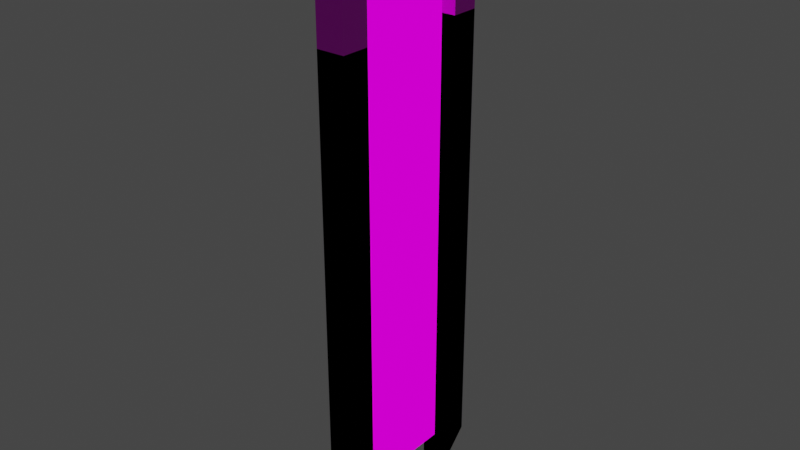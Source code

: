 # Source: shapes.blend  (saved by Blender 2.82.7; exported with 4.5.12 LTS)
import bpy
from mathutils import Matrix  # noqa: F401  (used for matrix-valued properties, if any)

bpy.ops.wm.read_factory_settings(use_empty=True)
scene = bpy.context.scene
scene.name = 'Scene'

# ---- images (referenced by path relative to the original .blend; pixels are not part of the script)
import os
ASSET_DIR = os.environ.get("B2B_ASSET_DIR", "")  # directory of the original .blend (textures are referenced by path, not embedded)
HERE = os.path.dirname(os.path.abspath(__file__))  # packed textures are extracted next to this script under _unpacked/

def load_image(name, relpath, width, height, colorspace="sRGB"):
    """Load a texture the original file referenced (path relative to the .blend, or extracted next to this script)."""
    p = next((c for c in (os.path.join(HERE, relpath), os.path.join(ASSET_DIR, relpath)) if relpath and os.path.exists(c)), "")
    if p:
        img = bpy.data.images.load(p, check_existing=True)
        img.name = name
    else:  # same state as the original file: an image datablock whose file is absent (Cycles renders it pink)
        img = bpy.data.images.new(name, width, height)
        img.source = "FILE"
        img.filepath = "//" + (relpath or name)
    img.colorspace_settings.name = colorspace
    return img
img_grid3b_png = load_image('grid3b.png', 'grid3b.png', 1024, 1024, 'sRGB')
img_fizzler_portal_png = load_image('fizzler_portal.png', 'fizzler_portal.png', 1024, 1024, 'sRGB')

# ---- materials (node trees are filled in below, after node groups)
mat_grid3b = bpy.data.materials.new('grid3b')
mat_grid3b.alpha_threshold = 0.0
mat_grid3b.use_backface_culling = True
mat_grid3b.use_transparent_shadow = False
mat_grid3b.line_color = (0.0, 0.0, 0.0, 1.0)
mat_field = bpy.data.materials.new('field')
mat_field.surface_render_method = 'BLENDED'
mat_field.blend_method = 'BLEND'
mat_field.use_backface_culling = True
mat_field.pass_index = 1

# ---- material node trees
mat_grid3b.use_nodes = True; mat_grid3b.node_tree.nodes.clear()
_N = mat_grid3b.node_tree.nodes; _L = mat_grid3b.node_tree.links
n0 = _N.new('ShaderNodeOutputMaterial'); n0.name = 'Material Output'; n0.location = (300, 300)
n1 = _N.new('ShaderNodeBsdfPrincipled'); n1.name = 'Principled BSDF'; n1.location = (10, 300)
n1.distribution = 'GGX'
n1.subsurface_method = 'BURLEY'
n1.inputs[2].default_value = 0.4
n1.inputs[3].default_value = 1.45
n1.inputs[27].default_value = (0.0, 0.0, 0.0, 1.0)
n1.inputs[28].default_value = 1.0
n2 = _N.new('ShaderNodeTexImage'); n2.name = 'Image Texture'; n2.location = (-280, 260)
n2.image = img_grid3b_png
_L.new(n1.outputs[0], n0.inputs[0])
_L.new(n2.outputs[0], n1.inputs[0])
n0.is_active_output = True
mat_field.use_nodes = True; mat_field.node_tree.nodes.clear()
_N = mat_field.node_tree.nodes; _L = mat_field.node_tree.links
n0 = _N.new('ShaderNodeEmission'); n0.name = 'Emission'; n0.location = (215, 125)
n0.hide = True
n1 = _N.new('ShaderNodeBsdfTransparent'); n1.name = 'Transparent BSDF'; n1.location = (208, 178)
n1.hide = True
n2 = _N.new('ShaderNodeMixShader'); n2.name = 'Mix Shader'; n2.location = (446, 256)
n3 = _N.new('ShaderNodeOutputMaterial'); n3.name = 'Material Output'; n3.location = (647, 209)
n3.hide = True
n3.target = 'CYCLES'
n4 = _N.new('ShaderNodeTexImage'); n4.name = 'Image Texture'; n4.location = (-164, 254)
n4.image = img_fizzler_portal_png
n5 = _N.new('ShaderNodeOutputMaterial'); n5.name = 'Material Output.001'; n5.location = (0, 0)
n5.target = 'EEVEE'
n6 = _N.new('ShaderNodeMixShader'); n6.name = 'Mix Shader.001'; n6.location = (0, 0)
n6.label = 'Disable Shadow'
n6.hide = True
n7 = _N.new('ShaderNodeLightPath'); n7.name = 'Light Path'; n7.location = (0, 0)
n7.hide = True
n8 = _N.new('ShaderNodeBsdfTransparent'); n8.name = 'Transparent BSDF.001'; n8.location = (0, 0)
n8.hide = True
_L.new(n2.outputs[0], n3.inputs[0])
_L.new(n4.outputs[1], n2.inputs[0])
_L.new(n1.outputs[0], n2.inputs[1])
_L.new(n4.outputs[0], n0.inputs[0])
_L.new(n0.outputs[0], n2.inputs[2])
_L.new(n2.outputs[0], n6.inputs[1])
_L.new(n6.outputs[0], n5.inputs[0])
_L.new(n7.outputs[1], n6.inputs[0])
_L.new(n8.outputs[0], n6.inputs[2])
n3.is_active_output = True

# ---- world
world_world = bpy.data.worlds.new('World'); scene.world = world_world
world_world.use_nodes = True; world_world.node_tree.nodes.clear()
_N = world_world.node_tree.nodes; _L = world_world.node_tree.links
n0 = _N.new('ShaderNodeBackground'); n0.name = 'Background'; n0.location = (60, 311)
n0.inputs[0].default_value = (0.05088, 0.05088, 0.05088, 1.0)
n1 = _N.new('ShaderNodeOutputWorld'); n1.name = 'World Output'; n1.location = (352, 325)
_L.new(n0.outputs[0], n1.inputs[0])
n1.is_active_output = True
world_world.color = (0.05088, 0.05088, 0.05088)
world_world.use_sun_shadow = False
world_world.sun_shadow_jitter_overblur = 0.0

# ---- meshes
me_cube_001 = bpy.data.meshes.new('Cube.001')
me_cube_001.from_pydata([(-16.0, 64.0, -96.0), (-16.0, 64.0, -64.0), (16.0, 64.0, -96.0), (16.0, 64.0, -64.0), (-16.0, 64.0, -64.0), (-16.0, 64.0, 192.0), (-16.0, 96.0, -64.0), (-16.0, 96.0, 192.0), (16.0, 64.0, -64.0), (16.0, 64.0, 192.0), (16.0, 96.0, -64.0), (16.0, 96.0, 192.0), (16.0, -64.0, -96.0), (16.0, -64.0, -64.0), (-16.0, -64.0, -96.0), (-16.0, -64.0, -64.0), (16.0, -64.0, -64.0), (16.0, -64.0, 192.0), (16.0, -96.0, -64.0), (16.0, -96.0, 192.0), (-16.0, -64.0, -64.0), (-16.0, -64.0, 192.0), (-16.0, -96.0, -64.0), (-16.0, -96.0, 192.0), (-9.537e-07, 64.0, -64.0), (-9.537e-07, 64.0, 192.0), (0.0, -64.0, -64.0), (0.0, -64.0, 192.0), (-9.537e-07, 64.0, -64.0), (-9.537e-07, 64.0, 192.0), (0.0, -64.0, -64.0), (0.0, -64.0, 192.0)], [], [(2, 3, 1, 0), (4, 5, 7, 6), (6, 7, 11, 10), (10, 11, 9, 8), (8, 9, 5, 4), (11, 7, 5, 9), (8, 2, 10), (0, 4, 6), (0, 6, 10, 2), (14, 15, 13, 12), (16, 17, 19, 18), (18, 19, 23, 22), (22, 23, 21, 20), (20, 21, 17, 16), (23, 19, 17, 21), (20, 14, 22), (12, 16, 18), (12, 18, 22, 14), (26, 27, 25, 24), (30, 28, 29, 31)])
me_cube_001.polygons.foreach_set('material_index', [0, 0, 0, 0, 0, 0, 0, 0, 0, 0, 0, 0, 0, 0, 0, 0, 0, 0, 1, 1])
_uv = me_cube_001.uv_layers.new(name='UVMap')
_uv.uv.foreach_set('vector', [0.25, -0.25, 0.25, 0.0, 0.5, -7.451e-09, 0.5, -0.25, 1.0, 0.0, 1.0, 2.0, 0.75, 2.0, 0.75, 0.0, 0.75, 0.0, 0.75, 2.0, 0.5, 2.0, 0.5, 0.0, 0.25, 0.0, 0.25, 2.0, 4.476e-05, 2.0, 0.0, 0.0, 0.5, 0.0, 0.5, 2.0, 0.25, 2.0, 0.25, 0.0, 0.5, 0.5, 0.75, 0.5, 0.75, 0.75, 0.5, 0.75, 0.0, 0.0, 0.0, -0.25, 0.25, 0.0, 1.0, -0.25, 1.0, 0.0, 0.75, 0.0, 0.25, 0.25, 0.25, 0.0, 0.5, 0.0, 0.5, 0.25, 0.25, -0.25, 0.25, 0.0, 0.5, -7.451e-09, 0.5, -0.25, 1.0, 0.0, 1.0, 2.0, 0.75, 2.0, 0.75, 0.0, 0.75, 0.0, 0.75, 2.0, 0.5, 2.0, 0.5, 0.0, 0.25, 0.0, 0.25, 2.0, 4.476e-05, 2.0, 0.0, 0.0, 0.5, 0.0, 0.5, 2.0, 0.25, 2.0, 0.25, 0.0, 0.5, 0.5, 0.75, 0.5, 0.75, 0.75, 0.5, 0.75, 0.0, 0.0, 0.0, -0.25, 0.25, 0.0, 1.0, -0.25, 1.0, 0.0, 0.75, 0.0, 0.25, 0.25, 0.25, 0.0, 0.5, 0.0, 0.5, 0.25, 2.98e-08, 2.0, 0.0, 2.98e-08, 1.0, 0.0, 1.0, 2.0, 2.98e-08, 2.0, 1.0, 2.0, 1.0, 0.0, 0.0, 2.98e-08])
me_cube_001.materials.append(mat_grid3b)
me_cube_001.materials.append(mat_field)
me_cube_001.use_remesh_preserve_volume = False
me_cube_001.use_remesh_preserve_attributes = False
me_cube_001.use_mirror_vertex_groups = False
me_cube_001.update()
me_cube_002 = bpy.data.meshes.new('Cube.002')
me_cube_002.from_pydata([(-16.0, 64.0, -96.0), (-16.0, 64.0, -64.0), (16.0, 64.0, -96.0), (16.0, 64.0, -64.0), (-16.0, 64.0, -64.0), (-16.0, 64.0, 320.0), (-16.0, 96.0, -64.0), (-16.0, 96.0, 320.0), (16.0, 64.0, -64.0), (16.0, 64.0, 320.0), (16.0, 96.0, -64.0), (16.0, 96.0, 320.0), (16.0, -64.0, -96.0), (16.0, -64.0, -64.0), (-16.0, -64.0, -96.0), (-16.0, -64.0, -64.0), (16.0, -64.0, -64.0), (16.0, -64.0, 320.0), (16.0, -96.0, -64.0), (16.0, -96.0, 320.0), (-16.0, -64.0, -64.0), (-16.0, -64.0, 320.0), (-16.0, -96.0, -64.0), (-16.0, -96.0, 320.0), (-9.537e-07, 64.0, -64.0), (-9.537e-07, 64.0, 320.0), (0.0, -64.0, -64.0), (0.0, -64.0, 320.0), (-9.537e-07, 64.0, -64.0), (-9.537e-07, 64.0, 320.0), (0.0, -64.0, -64.0), (0.0, -64.0, 320.0)], [], [(2, 3, 1, 0), (4, 5, 7, 6), (6, 7, 11, 10), (10, 11, 9, 8), (8, 9, 5, 4), (11, 7, 5, 9), (8, 2, 10), (0, 4, 6), (0, 6, 10, 2), (14, 15, 13, 12), (16, 17, 19, 18), (18, 19, 23, 22), (22, 23, 21, 20), (20, 21, 17, 16), (23, 19, 17, 21), (20, 14, 22), (12, 16, 18), (12, 18, 22, 14), (26, 27, 25, 24), (30, 28, 29, 31)])
me_cube_002.polygons.foreach_set('material_index', [0, 0, 0, 0, 0, 0, 0, 0, 0, 0, 0, 0, 0, 0, 0, 0, 0, 0, 1, 1])
_uv = me_cube_002.uv_layers.new(name='UVMap')
_uv.uv.foreach_set('vector', [0.25, -0.25, 0.25, 0.0, 0.5, -7.451e-09, 0.5, -0.25, 1.0, 0.0, 1.0, 3.0, 0.75, 3.0, 0.75, 0.0, 0.75, 0.0, 0.75, 3.0, 0.5, 3.0, 0.5, 0.0, 0.25, 0.0, 0.25, 3.0, 4.476e-05, 3.0, 0.0, 0.0, 0.5, 0.0, 0.5, 3.0, 0.25, 3.0, 0.25, 0.0, 0.5, 0.5, 0.75, 0.5, 0.75, 0.75, 0.5, 0.75, 0.0, 0.0, 0.0, -0.25, 0.25, 0.0, 1.0, -0.25, 1.0, 0.0, 0.75, 0.0, 0.25, 0.25, 0.25, 0.0, 0.5, 0.0, 0.5, 0.25, 0.25, -0.25, 0.25, 0.0, 0.5, -7.451e-09, 0.5, -0.25, 1.0, 0.0, 1.0, 3.0, 0.75, 3.0, 0.75, 0.0, 0.75, 0.0, 0.75, 3.0, 0.5, 3.0, 0.5, 0.0, 0.25, 0.0, 0.25, 3.0, 4.476e-05, 3.0, 0.0, 0.0, 0.5, 0.0, 0.5, 3.0, 0.25, 3.0, 0.25, 0.0, 0.5, 0.5, 0.75, 0.5, 0.75, 0.75, 0.5, 0.75, 0.0, 0.0, 0.0, -0.25, 0.25, 0.0, 1.0, -0.25, 1.0, 0.0, 0.75, 0.0, 0.25, 0.25, 0.25, 0.0, 0.5, 0.0, 0.5, 0.25, 2.98e-08, 3.0, 0.0, 2.98e-08, 1.0, 0.0, 1.0, 3.0, 2.98e-08, 3.0, 1.0, 3.0, 1.0, 0.0, 0.0, 2.98e-08])
me_cube_002.materials.append(mat_grid3b)
me_cube_002.materials.append(mat_field)
me_cube_002.use_remesh_preserve_volume = False
me_cube_002.use_remesh_preserve_attributes = False
me_cube_002.use_mirror_vertex_groups = False
me_cube_002.update()
me_cube_003 = bpy.data.meshes.new('Cube.003')
me_cube_003.from_pydata([(-16.0, 64.0, -96.0), (-16.0, 64.0, -64.0), (16.0, 64.0, -96.0), (16.0, 64.0, -64.0), (-16.0, 64.0, -64.0), (-16.0, 64.0, 448.0), (-16.0, 96.0, -64.0), (-16.0, 96.0, 448.0), (16.0, 64.0, -64.0), (16.0, 64.0, 448.0), (16.0, 96.0, -64.0), (16.0, 96.0, 448.0), (16.0, -64.0, -96.0), (16.0, -64.0, -64.0), (-16.0, -64.0, -96.0), (-16.0, -64.0, -64.0), (16.0, -64.0, -64.0), (16.0, -64.0, 448.0), (16.0, -96.0, -64.0), (16.0, -96.0, 448.0), (-16.0, -64.0, -64.0), (-16.0, -64.0, 448.0), (-16.0, -96.0, -64.0), (-16.0, -96.0, 448.0), (-9.537e-07, 64.0, -64.0), (-9.537e-07, 64.0, 448.0), (0.0, -64.0, -64.0), (0.0, -64.0, 448.0), (-9.537e-07, 64.0, -64.0), (-9.537e-07, 64.0, 448.0), (0.0, -64.0, -64.0), (0.0, -64.0, 448.0)], [], [(2, 3, 1, 0), (4, 5, 7, 6), (6, 7, 11, 10), (10, 11, 9, 8), (8, 9, 5, 4), (11, 7, 5, 9), (8, 2, 10), (0, 4, 6), (0, 6, 10, 2), (14, 15, 13, 12), (16, 17, 19, 18), (18, 19, 23, 22), (22, 23, 21, 20), (20, 21, 17, 16), (23, 19, 17, 21), (20, 14, 22), (12, 16, 18), (12, 18, 22, 14), (26, 27, 25, 24), (30, 28, 29, 31)])
me_cube_003.polygons.foreach_set('material_index', [0, 0, 0, 0, 0, 0, 0, 0, 0, 0, 0, 0, 0, 0, 0, 0, 0, 0, 1, 1])
_uv = me_cube_003.uv_layers.new(name='UVMap')
_uv.uv.foreach_set('vector', [0.25, -0.25, 0.25, 0.0, 0.5, -7.451e-09, 0.5, -0.25, 1.0, 0.0, 1.0, 4.0, 0.75, 4.0, 0.75, 0.0, 0.75, 0.0, 0.75, 4.0, 0.5, 4.0, 0.5, 0.0, 0.25, 0.0, 0.25, 4.0, 4.476e-05, 4.0, 0.0, 0.0, 0.5, 0.0, 0.5, 4.0, 0.25, 4.0, 0.25, 0.0, 0.5, 0.5, 0.75, 0.5, 0.75, 0.75, 0.5, 0.75, 0.0, 0.0, 0.0, -0.25, 0.25, 0.0, 1.0, -0.25, 1.0, 0.0, 0.75, 0.0, 0.25, 0.25, 0.25, 0.0, 0.5, 0.0, 0.5, 0.25, 0.25, -0.25, 0.25, 0.0, 0.5, -7.451e-09, 0.5, -0.25, 1.0, 0.0, 1.0, 4.0, 0.75, 4.0, 0.75, 0.0, 0.75, 0.0, 0.75, 4.0, 0.5, 4.0, 0.5, 0.0, 0.25, 0.0, 0.25, 4.0, 4.476e-05, 4.0, 0.0, 0.0, 0.5, 0.0, 0.5, 4.0, 0.25, 4.0, 0.25, 0.0, 0.5, 0.5, 0.75, 0.5, 0.75, 0.75, 0.5, 0.75, 0.0, 0.0, 0.0, -0.25, 0.25, 0.0, 1.0, -0.25, 1.0, 0.0, 0.75, 0.0, 0.25, 0.25, 0.25, 0.0, 0.5, 0.0, 0.5, 0.25, 2.98e-08, 4.0, 0.0, 2.98e-08, 1.0, 0.0, 1.0, 4.0, 2.98e-08, 4.0, 1.0, 4.0, 1.0, 0.0, 0.0, 2.98e-08])
me_cube_003.materials.append(mat_grid3b)
me_cube_003.materials.append(mat_field)
me_cube_003.use_remesh_preserve_volume = False
me_cube_003.use_remesh_preserve_attributes = False
me_cube_003.use_mirror_vertex_groups = False
me_cube_003.update()
me_cube_004 = bpy.data.meshes.new('Cube.004')
me_cube_004.from_pydata([(-16.0, 64.0, -96.0), (-16.0, 64.0, -64.0), (16.0, 64.0, -96.0), (16.0, 64.0, -64.0), (-16.0, 64.0, -64.0), (-16.0, 64.0, 576.0), (-16.0, 96.0, -64.0), (-16.0, 96.0, 576.0), (16.0, 64.0, -64.0), (16.0, 64.0, 576.0), (16.0, 96.0, -64.0), (16.0, 96.0, 576.0), (16.0, -64.0, -96.0), (16.0, -64.0, -64.0), (-16.0, -64.0, -96.0), (-16.0, -64.0, -64.0), (16.0, -64.0, -64.0), (16.0, -64.0, 576.0), (16.0, -96.0, -64.0), (16.0, -96.0, 576.0), (-16.0, -64.0, -64.0), (-16.0, -64.0, 576.0), (-16.0, -96.0, -64.0), (-16.0, -96.0, 576.0), (-9.537e-07, 64.0, -64.0), (0.0, 64.0, 576.0), (0.0, -64.0, -64.0), (0.0, -64.0, 576.0), (-9.537e-07, 64.0, -64.0), (0.0, 64.0, 576.0), (0.0, -64.0, -64.0), (0.0, -64.0, 576.0)], [], [(2, 3, 1, 0), (4, 5, 7, 6), (6, 7, 11, 10), (10, 11, 9, 8), (8, 9, 5, 4), (11, 7, 5, 9), (8, 2, 10), (0, 4, 6), (0, 6, 10, 2), (14, 15, 13, 12), (16, 17, 19, 18), (18, 19, 23, 22), (22, 23, 21, 20), (20, 21, 17, 16), (23, 19, 17, 21), (20, 14, 22), (12, 16, 18), (12, 18, 22, 14), (26, 27, 25, 24), (30, 28, 29, 31)])
me_cube_004.polygons.foreach_set('material_index', [0, 0, 0, 0, 0, 0, 0, 0, 0, 0, 0, 0, 0, 0, 0, 0, 0, 0, 1, 1])
_uv = me_cube_004.uv_layers.new(name='UVMap')
_uv.uv.foreach_set('vector', [0.25, -0.25, 0.25, 0.0, 0.5, -7.451e-09, 0.5, -0.25, 1.0, 0.0, 1.0, 5.0, 0.75, 5.0, 0.75, 0.0, 0.75, 0.0, 0.75, 5.0, 0.5, 5.0, 0.5, 0.0, 0.25, 0.0, 0.25, 5.0, 4.476e-05, 5.0, 0.0, 0.0, 0.5, 0.0, 0.5, 5.0, 0.25, 5.0, 0.25, 0.0, 0.5, 0.5, 0.75, 0.5, 0.75, 0.75, 0.5, 0.75, 0.0, 0.0, 0.0, -0.25, 0.25, 0.0, 1.0, -0.25, 1.0, 0.0, 0.75, 0.0, 0.25, 0.25, 0.25, 0.0, 0.5, 0.0, 0.5, 0.25, 0.25, -0.25, 0.25, 0.0, 0.5, -7.451e-09, 0.5, -0.25, 1.0, 0.0, 1.0, 5.0, 0.75, 5.0, 0.75, 0.0, 0.75, 0.0, 0.75, 5.0, 0.5, 5.0, 0.5, 0.0, 0.25, 0.0, 0.25, 5.0, 4.476e-05, 5.0, 0.0, 0.0, 0.5, 0.0, 0.5, 5.0, 0.25, 5.0, 0.25, 0.0, 0.5, 0.5, 0.75, 0.5, 0.75, 0.75, 0.5, 0.75, 0.0, 0.0, 0.0, -0.25, 0.25, 0.0, 1.0, -0.25, 1.0, 0.0, 0.75, 0.0, 0.25, 0.25, 0.25, 0.0, 0.5, 0.0, 0.5, 0.25, 2.98e-08, 5.0, 0.0, 2.98e-08, 1.0, 0.0, 1.0, 5.0, 2.98e-08, 5.0, 1.0, 5.0, 1.0, 0.0, 0.0, 2.98e-08])
me_cube_004.materials.append(mat_grid3b)
me_cube_004.materials.append(mat_field)
me_cube_004.use_remesh_preserve_volume = False
me_cube_004.use_remesh_preserve_attributes = False
me_cube_004.use_mirror_vertex_groups = False
me_cube_004.update()
me_cube = bpy.data.meshes.new('Cube')
me_cube.from_pydata([(-16.0, 64.0, -96.0), (-16.0, 64.0, -64.0), (16.0, 64.0, -96.0), (16.0, 64.0, -64.0), (-16.0, 64.0, -64.0), (-16.0, 64.0, 64.0), (-16.0, 96.0, -64.0), (-16.0, 96.0, 64.0), (16.0, 64.0, -64.0), (16.0, 64.0, 64.0), (16.0, 96.0, -64.0), (16.0, 96.0, 64.0), (16.0, -64.0, -96.0), (16.0, -64.0, -64.0), (-16.0, -64.0, -96.0), (-16.0, -64.0, -64.0), (16.0, -64.0, -64.0), (16.0, -64.0, 64.0), (16.0, -96.0, -64.0), (16.0, -96.0, 64.0), (-16.0, -64.0, -64.0), (-16.0, -64.0, 64.0), (-16.0, -96.0, -64.0), (-16.0, -96.0, 64.0), (-9.537e-07, 64.0, -64.0), (-9.537e-07, 64.0, 64.0), (0.0, -64.0, -64.0), (0.0, -64.0, 64.0), (-9.537e-07, 64.0, -64.0), (-9.537e-07, 64.0, 64.0), (0.0, -64.0, -64.0), (0.0, -64.0, 64.0)], [], [(2, 3, 1, 0), (4, 5, 7, 6), (6, 7, 11, 10), (10, 11, 9, 8), (8, 9, 5, 4), (11, 7, 5, 9), (8, 2, 10), (0, 4, 6), (0, 6, 10, 2), (14, 15, 13, 12), (16, 17, 19, 18), (18, 19, 23, 22), (22, 23, 21, 20), (20, 21, 17, 16), (23, 19, 17, 21), (20, 14, 22), (12, 16, 18), (12, 18, 22, 14), (26, 27, 25, 24), (30, 28, 29, 31)])
me_cube.polygons.foreach_set('material_index', [0, 0, 0, 0, 0, 0, 0, 0, 0, 0, 0, 0, 0, 0, 0, 0, 0, 0, 1, 1])
_uv = me_cube.uv_layers.new(name='UVMap')
_uv.uv.foreach_set('vector', [0.25, -0.25, 0.25, 0.0, 0.5, -7.451e-09, 0.5, -0.25, 1.0, 0.0, 1.0, 1.0, 0.75, 1.0, 0.75, 0.0, 0.75, 0.0, 0.75, 1.0, 0.5, 1.0, 0.5, 0.0, 0.25, 0.0, 0.25, 1.0, 4.476e-05, 1.0, 0.0, 0.0, 0.5, 0.0, 0.5, 1.0, 0.25, 1.0, 0.25, 0.0, 0.5, 0.5, 0.75, 0.5, 0.75, 0.75, 0.5, 0.75, 0.0, 0.0, 0.0, -0.25, 0.25, 0.0, 1.0, -0.25, 1.0, 0.0, 0.75, 0.0, 0.25, 0.25, 0.25, 0.0, 0.5, 0.0, 0.5, 0.25, 0.25, -0.25, 0.25, 0.0, 0.5, -7.451e-09, 0.5, -0.25, 1.0, 0.0, 1.0, 1.0, 0.75, 1.0, 0.75, 0.0, 0.75, 0.0, 0.75, 1.0, 0.5, 1.0, 0.5, 0.0, 0.25, 0.0, 0.25, 1.0, 4.476e-05, 1.0, 0.0, 0.0, 0.5, 0.0, 0.5, 1.0, 0.25, 1.0, 0.25, 0.0, 0.5, 0.5, 0.75, 0.5, 0.75, 0.75, 0.5, 0.75, 0.0, 0.0, 0.0, -0.25, 0.25, 0.0, 1.0, -0.25, 1.0, 0.0, 0.75, 0.0, 0.25, 0.25, 0.25, 0.0, 0.5, 0.0, 0.5, 0.25, 2.98e-08, 1.0, 0.0, 2.98e-08, 1.0, 0.0, 1.0, 1.0, 2.98e-08, 1.0, 1.0, 1.0, 1.0, 0.0, 0.0, 2.98e-08])
me_cube.materials.append(mat_grid3b)
me_cube.materials.append(mat_field)
me_cube.use_remesh_preserve_volume = False
me_cube.use_remesh_preserve_attributes = False
me_cube.use_mirror_vertex_groups = False
me_cube.update()

# ---- objects
ob_standing_2_ref = bpy.data.objects.new('standing_2_ref', me_cube_001)
ob_standing_3_ref = bpy.data.objects.new('standing_3_ref', me_cube_002)
ob_standing_4_ref = bpy.data.objects.new('standing_4_ref', me_cube_003)
ob_standing_5_ref = bpy.data.objects.new('standing_5_ref', me_cube_004)
ob_standing_1_ref = bpy.data.objects.new('standing_1_ref', me_cube)

# ---- transforms, parenting, visibility, modifiers, constraints
ob_standing_2_ref.location = (0.0, 0.0, 0.0)
ob_standing_2_ref.lock_rotations_4d = False
ob_standing_2_ref.empty_display_type = 'ARROWS'
ob_standing_2_ref.lineart.crease_threshold = 0.0
ob_standing_3_ref.location = (0.0, 0.0, 0.0)
ob_standing_3_ref.lock_rotations_4d = False
ob_standing_3_ref.empty_display_type = 'ARROWS'
ob_standing_3_ref.lineart.crease_threshold = 0.0
ob_standing_4_ref.location = (0.0, 0.0, 0.0)
ob_standing_4_ref.lock_rotations_4d = False
ob_standing_4_ref.empty_display_type = 'ARROWS'
ob_standing_4_ref.lineart.crease_threshold = 0.0
ob_standing_5_ref.location = (0.0, 0.0, 0.0)
ob_standing_5_ref.lock_rotations_4d = False
ob_standing_5_ref.empty_display_type = 'ARROWS'
ob_standing_5_ref.lineart.crease_threshold = 0.0
ob_standing_1_ref.location = (0.0, 0.0, 0.0)
ob_standing_1_ref.lock_rotations_4d = False
ob_standing_1_ref.empty_display_type = 'ARROWS'
ob_standing_1_ref.lineart.crease_threshold = 0.0

# ---- collection membership
scene.collection.objects.link(ob_standing_2_ref)
scene.collection.objects.link(ob_standing_3_ref)
scene.collection.objects.link(ob_standing_4_ref)
scene.collection.objects.link(ob_standing_5_ref)
scene.collection.objects.link(ob_standing_1_ref)

# ---- scene / render settings (as saved in the file)
scene.frame_start = 1; scene.frame_end = 250; scene.frame_set(1)
scene.render.engine = 'BLENDER_EEVEE_NEXT'
scene.cycles.use_denoising = False
scene.cycles.samples = 128
scene.cycles.sampling_pattern = 'TABULATED_SOBOL'
scene.cycles.use_adaptive_sampling = False
scene.cycles.use_light_tree = False
scene.view_settings.view_transform = 'Filmic'
bpy.context.view_layer.update()

# ---- added for rendering (the .blend has no active camera): camera
cam_auto = bpy.data.cameras.new('AutoCamera')
cam_auto.lens = 50.0
cam_auto.sensor_width = 36.0
cam_auto.clip_end = 11360.2
ob_auto_camera = bpy.data.objects.new('AutoCamera', cam_auto)
scene.collection.objects.link(ob_auto_camera)
ob_auto_camera.location = (647.308, -776.77, 757.847)
ob_auto_camera.rotation_euler = (1.09748, -7.21219e-08, 0.694738)
scene.camera = ob_auto_camera
bpy.context.view_layer.update()
